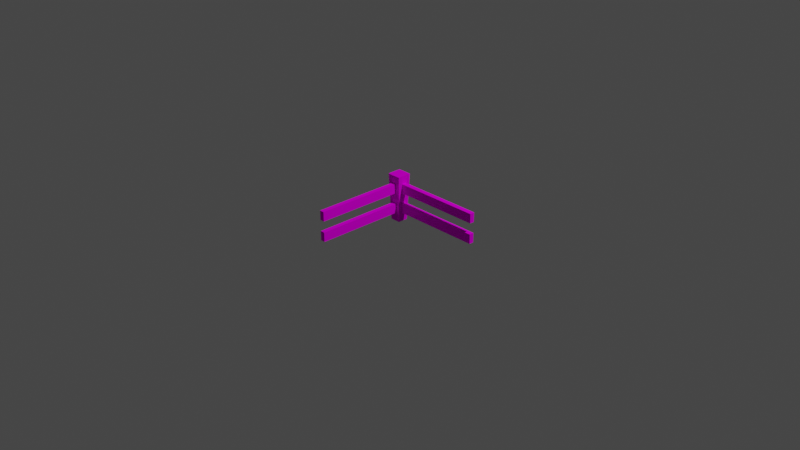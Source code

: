 # Source: Fence.blend  (saved by Blender 2.91.10; exported with 4.5.12 LTS)
import bpy
from mathutils import Matrix  # noqa: F401  (used for matrix-valued properties, if any)

bpy.ops.wm.read_factory_settings(use_empty=True)
scene = bpy.context.scene
scene.name = 'Scene'

# ---- collections
col_collection = bpy.data.collections.new('Collection'); scene.collection.children.link(col_collection)

# ---- images (referenced by path relative to the original .blend; pixels are not part of the script)
import os
ASSET_DIR = os.environ.get("B2B_ASSET_DIR", "")  # directory of the original .blend (textures are referenced by path, not embedded)
HERE = os.path.dirname(os.path.abspath(__file__))  # packed textures are extracted next to this script under _unpacked/

def load_image(name, relpath, width, height, colorspace="sRGB"):
    """Load a texture the original file referenced (path relative to the .blend, or extracted next to this script)."""
    p = next((c for c in (os.path.join(HERE, relpath), os.path.join(ASSET_DIR, relpath)) if relpath and os.path.exists(c)), "")
    if p:
        img = bpy.data.images.load(p, check_existing=True)
        img.name = name
    else:  # same state as the original file: an image datablock whose file is absent (Cycles renders it pink)
        img = bpy.data.images.new(name, width, height)
        img.source = "FILE"
        img.filepath = "//" + (relpath or name)
    img.colorspace_settings.name = colorspace
    return img
img_palette128_png = load_image('Palette128.png', 'Palette128.png', 1024, 1024, 'sRGB')

# ---- materials (node trees are filled in below, after node groups)
mat_palette = bpy.data.materials.new('Palette')
mat_palette.use_transparent_shadow = False

# ---- material node trees
mat_palette.use_nodes = True; mat_palette.node_tree.nodes.clear()
_N = mat_palette.node_tree.nodes; _L = mat_palette.node_tree.links
n0 = _N.new('ShaderNodeOutputMaterial'); n0.name = 'Material Output'; n0.location = (300, 300)
n1 = _N.new('ShaderNodeTexImage'); n1.name = 'Image Texture'; n1.location = (-144, 723)
n1.image = img_palette128_png
n2 = _N.new('ShaderNodeBsdfDiffuse'); n2.name = 'Diffuse BSDF'; n2.location = (121, 408)
_L.new(n1.outputs[0], n2.inputs[0])
_L.new(n2.outputs[0], n0.inputs[0])
n0.is_active_output = True

# ---- world
world_world = bpy.data.worlds.new('World'); scene.world = world_world
world_world.use_nodes = True; world_world.node_tree.nodes.clear()
_N = world_world.node_tree.nodes; _L = world_world.node_tree.links
n0 = _N.new('ShaderNodeOutputWorld'); n0.name = 'World Output'; n0.location = (300, 300)
n1 = _N.new('ShaderNodeBackground'); n1.name = 'Background'; n1.location = (10, 300)
n1.inputs[0].default_value = (0.05088, 0.05088, 0.05088, 1.0)
_L.new(n1.outputs[0], n0.inputs[0])
n0.is_active_output = True
world_world.color = (0.05088, 0.05088, 0.05088)
world_world.use_sun_shadow = False
world_world.sun_shadow_jitter_overblur = 0.0

# ---- cameras
cam_camera = bpy.data.cameras.new('Camera')
cam_camera.clip_end = 100.0
cam_camera.ortho_scale = 7.314

# ---- lights
light_light = bpy.data.lights.new('Light', 'POINT')
light_light.transmission_factor = 0.0
light_light.energy = 1000.0
light_light.shadow_soft_size = 0.1
light_light.shadow_maximum_resolution = 0.006
light_light.use_absolute_resolution = True

# ---- meshes
me_cube_001 = bpy.data.meshes.new('Cube.001')
me_cube_001.from_pydata([(-0.366, -0.366, 0.0), (-0.5, -0.5, 1.041), (-0.366, 0.366, 0.0), (-0.5, 0.5, 1.041), (0.366, -0.366, 0.0), (0.5, -0.5, 1.041), (0.366, 0.366, 0.0), (0.5, 0.5, 1.041)], [], [(0, 1, 3, 2), (2, 3, 7, 6), (6, 7, 5, 4), (4, 5, 1, 0), (7, 3, 1, 5)])
_uv = me_cube_001.uv_layers.new(name='UVMap')
_uv.uv.foreach_set('vector', [0.5315, 0.4271, 0.5409, 0.4271, 0.5409, 0.4333, 0.5315, 0.4333, 0.5315, 0.4333, 0.5409, 0.4333, 0.5409, 0.4395, 0.5315, 0.4395, 0.5315, 0.4395, 0.5409, 0.4395, 0.5409, 0.4456, 0.5315, 0.4456, 0.5315, 0.4456, 0.5409, 0.4456, 0.5409, 0.4518, 0.5315, 0.4518, 0.4587, 0.4439, 0.4681, 0.4439, 0.4681, 0.4501, 0.4587, 0.4501])
me_cube_001.materials.append(mat_palette)
me_cube_001.use_remesh_fix_poles = True
me_cube_001.use_remesh_preserve_attributes = False
me_cube_001.use_mirror_vertex_groups = False
me_cube_001.update()
me_cube = bpy.data.meshes.new('Cube')
me_cube.from_pydata([(-1.0, -1.0, -1.0), (-1.0, -1.0, 1.0), (-1.0, 1.0, -1.0), (-1.0, 1.0, 1.0), (1.0, -1.0, -1.0), (1.0, -1.0, 1.0), (1.0, 1.0, -1.0), (1.0, 1.0, 1.0), (-1.0, -1.0, 3.326), (-1.0, -1.0, 5.326), (-1.0, 1.0, 3.326), (-1.0, 1.0, 5.326), (1.0, -1.0, 3.326), (1.0, -1.0, 5.326), (1.0, 1.0, 3.326), (1.0, 1.0, 5.326)], [], [(0, 1, 3, 2), (2, 3, 7, 6), (6, 7, 5, 4), (4, 5, 1, 0), (2, 6, 4, 0), (7, 3, 1, 5), (8, 9, 11, 10), (10, 11, 15, 14), (14, 15, 13, 12), (12, 13, 9, 8), (10, 14, 12, 8), (15, 11, 9, 13)])
_uv = me_cube.uv_layers.new(name='UVMap')
_uv.uv.foreach_set('vector', [0.4733, 0.423, 0.4662, 0.423, 0.4662, 0.4332, 0.4733, 0.4332, 0.4733, 0.4332, 0.4662, 0.4332, 0.4662, 0.4434, 0.4733, 0.4434, 0.4821, 0.4512, 0.475, 0.4512, 0.475, 0.4613, 0.4821, 0.4613, 0.4733, 0.4535, 0.4662, 0.4535, 0.4662, 0.4637, 0.4733, 0.4637, 0.4804, 0.4434, 0.4733, 0.4434, 0.4733, 0.4535, 0.4804, 0.4535, 0.4154, 0.4434, 0.4083, 0.4434, 0.4083, 0.4535, 0.4154, 0.4535, 0.4733, 0.423, 0.4662, 0.423, 0.4662, 0.4332, 0.4733, 0.4332, 0.4733, 0.4332, 0.4662, 0.4332, 0.4662, 0.4434, 0.4733, 0.4434, 0.4733, 0.4434, 0.4662, 0.4434, 0.4662, 0.4535, 0.4733, 0.4535, 0.4733, 0.4535, 0.4662, 0.4535, 0.4662, 0.4637, 0.4733, 0.4637, 0.4804, 0.4434, 0.4733, 0.4434, 0.4733, 0.4535, 0.4804, 0.4535, 0.4213, 0.4512, 0.4142, 0.4512, 0.4142, 0.4613, 0.4213, 0.4613])
me_cube.materials.append(mat_palette)
me_cube.use_remesh_fix_poles = True
me_cube.use_remesh_preserve_attributes = False
me_cube.use_mirror_vertex_groups = False
me_cube.update()

# ---- objects
ob_light = bpy.data.objects.new('Light', light_light)
ob_camera = bpy.data.objects.new('Camera', cam_camera)
ob_post = bpy.data.objects.new('Post', me_cube_001)
ob_north = bpy.data.objects.new('North', me_cube)
ob_east = bpy.data.objects.new('East', me_cube)

# ---- transforms, parenting, visibility, modifiers, constraints
ob_light.location = (4.076, 1.005, 5.904)
ob_light.rotation_euler = (0.6503, 0.05522, 1.866)
ob_light.lock_rotations_4d = False
ob_light.empty_display_type = 'ARROWS'
ob_light.color = (0.0, 0.0, 0.0, 0.0)
ob_light.lineart.crease_threshold = 0.0
ob_camera.location = (7.359, -6.926, 4.958)
ob_camera.rotation_euler = (1.109, 0.0, 0.8149)
ob_camera.lock_rotations_4d = False
ob_camera.empty_display_type = 'ARROWS'
ob_camera.color = (0.0, 0.0, 0.0, 0.0)
ob_camera.display_type = 'WIRE'
ob_camera.lineart.crease_threshold = 0.0
ob_post.location = (0.0, 0.0, 0.0)
ob_post.scale = (0.15, 0.15, 0.4804)
ob_post.lineart.crease_threshold = 0.0
ob_north.location = (0.0, -0.5, 0.148)
ob_north.scale = (0.025, 0.5, 0.05)
ob_north.lineart.crease_threshold = 0.0
ob_east.location = (0.5, 0.0, 0.148)
ob_east.rotation_euler = (0.0, 0.0, 1.571)
ob_east.scale = (0.025, 0.5, 0.05)
ob_east.lineart.crease_threshold = 0.0

# ---- collection membership
col_collection.objects.link(ob_light)
col_collection.objects.link(ob_camera)
col_collection.objects.link(ob_post)
col_collection.objects.link(ob_north)
col_collection.objects.link(ob_east)

# ---- scene / render settings (as saved in the file)
scene.camera = ob_camera
scene.frame_start = 1; scene.frame_end = 250; scene.frame_set(1)
scene.render.engine = 'BLENDER_EEVEE_NEXT'
scene.cycles.use_denoising = False
scene.cycles.samples = 128
scene.cycles.sampling_pattern = 'TABULATED_SOBOL'
scene.cycles.use_adaptive_sampling = False
scene.cycles.use_light_tree = False
scene.view_settings.view_transform = 'Filmic'
bpy.context.view_layer.update()
